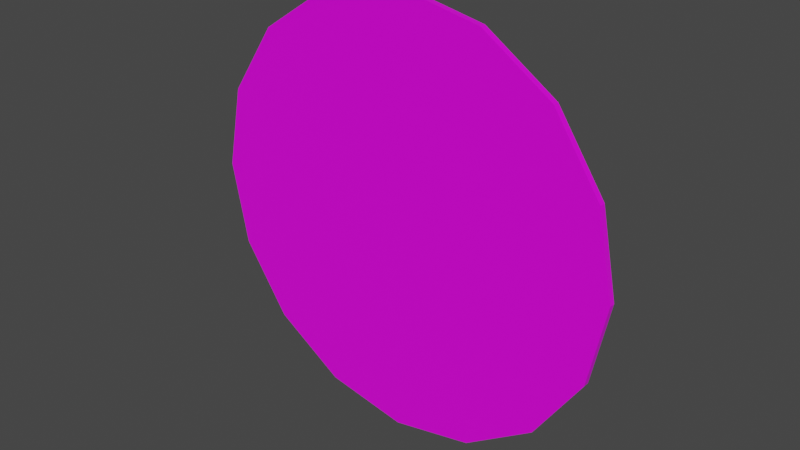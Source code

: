 # Source: challenge_circle_closed.blend  (saved by Blender 2.82.7; exported with 4.5.12 LTS)
import bpy
from mathutils import Matrix  # noqa: F401  (used for matrix-valued properties, if any)

bpy.ops.wm.read_factory_settings(use_empty=True)
scene = bpy.context.scene
scene.name = 'Scene'

# ---- collections
col_collection = bpy.data.collections.new('Collection'); scene.collection.children.link(col_collection)

# ---- images (referenced by path relative to the original .blend; pixels are not part of the script)
import os
ASSET_DIR = os.environ.get("B2B_ASSET_DIR", "")  # directory of the original .blend (textures are referenced by path, not embedded)
HERE = os.path.dirname(os.path.abspath(__file__))  # packed textures are extracted next to this script under _unpacked/

def load_image(name, relpath, width, height, colorspace="sRGB"):
    """Load a texture the original file referenced (path relative to the .blend, or extracted next to this script)."""
    p = next((c for c in (os.path.join(HERE, relpath), os.path.join(ASSET_DIR, relpath)) if relpath and os.path.exists(c)), "")
    if p:
        img = bpy.data.images.load(p, check_existing=True)
        img.name = name
    else:  # same state as the original file: an image datablock whose file is absent (Cycles renders it pink)
        img = bpy.data.images.new(name, width, height)
        img.source = "FILE"
        img.filepath = "//" + (relpath or name)
    img.colorspace_settings.name = colorspace
    return img
img_mine_wings_circle_png = load_image('mine_wings_circle.png', 'mine_wings_circle.png', 1024, 1024, 'sRGB')

# ---- materials (node trees are filled in below, after node groups)
mat_material = bpy.data.materials.new('Material')
mat_material.alpha_threshold = 0.0
mat_material.use_transparent_shadow = False
mat_material.line_color = (0.0, 0.0, 0.0, 1.0)

# ---- material node trees
mat_material.use_nodes = True; mat_material.node_tree.nodes.clear()
_N = mat_material.node_tree.nodes; _L = mat_material.node_tree.links
n0 = _N.new('ShaderNodeOutputMaterial'); n0.name = 'Material Output'; n0.location = (300, 300)
n1 = _N.new('ShaderNodeTexImage'); n1.name = 'Image Texture'; n1.location = (-289, 244)
n1.image = img_mine_wings_circle_png
n1.interpolation = 'Closest'
n2 = _N.new('ShaderNodeBsdfPrincipled'); n2.name = 'Principled BSDF'; n2.location = (10, 300)
n2.distribution = 'GGX'
n2.subsurface_method = 'BURLEY'
n2.inputs[2].default_value = 0.4
n2.inputs[3].default_value = 1.45
n2.inputs[27].default_value = (0.0, 0.0, 0.0, 1.0)
n2.inputs[28].default_value = 1.0
_L.new(n2.outputs[0], n0.inputs[0])
_L.new(n1.outputs[0], n2.inputs[0])
n0.is_active_output = True

# ---- world
world_world = bpy.data.worlds.new('World'); scene.world = world_world
world_world.use_nodes = True; world_world.node_tree.nodes.clear()
_N = world_world.node_tree.nodes; _L = world_world.node_tree.links
n0 = _N.new('ShaderNodeOutputWorld'); n0.name = 'World Output'; n0.location = (300, 300)
n1 = _N.new('ShaderNodeBackground'); n1.name = 'Background'; n1.location = (10, 300)
n1.inputs[0].default_value = (0.05088, 0.05088, 0.05088, 1.0)
_L.new(n1.outputs[0], n0.inputs[0])
n0.is_active_output = True
world_world.color = (0.05088, 0.05088, 0.05088)
world_world.use_sun_shadow = False
world_world.sun_shadow_jitter_overblur = 0.0

# ---- meshes
me_circle_001 = bpy.data.meshes.new('Circle.001')
me_circle_001.from_pydata([(-5.129e-09, -0.009894, 0.9278), (-0.3538, -0.009894, 0.8574), (-0.6537, -0.009894, 0.657), (-0.8541, -0.009894, 0.3571), (-0.9245, -0.009894, 0.003298), (-0.8541, -0.009894, -0.3505), (-0.6537, -0.009894, -0.6504), (-0.3538, -0.009894, -0.8508), (-1.447e-07, -0.009894, -0.9212), (0.3538, -0.009894, -0.8508), (0.6537, -0.009894, -0.6504), (0.8541, -0.009894, -0.3505), (0.9245, -0.009894, 0.003298), (0.8541, -0.009894, 0.3571), (0.6537, -0.009894, 0.657), (0.3538, -0.009894, 0.8574), (-5.129e-09, 0.0163, 0.9278), (-0.3538, 0.0163, 0.8574), (-0.6537, 0.0163, 0.657), (-0.8541, 0.0163, 0.3571), (-0.9245, 0.0163, 0.003298), (-0.8541, 0.0163, -0.3505), (-0.6537, 0.0163, -0.6504), (-0.3538, 0.0163, -0.8508), (-1.447e-07, 0.0163, -0.9212), (0.3538, 0.0163, -0.8508), (0.6537, 0.0163, -0.6504), (0.8541, 0.0163, -0.3505), (0.9245, 0.0163, 0.003298), (0.8541, 0.0163, 0.3571), (0.6537, 0.0163, 0.657), (0.3538, 0.0163, 0.8574)], [], [(1, 0, 15, 14, 13, 12, 11, 10, 9, 8, 7, 6, 5, 4, 3, 2), (17, 18, 19, 20, 21, 22, 23, 24, 25, 26, 27, 28, 29, 30, 31, 16), (1, 2, 18, 17), (9, 10, 26, 25), (2, 3, 19, 18), (10, 11, 27, 26), (3, 4, 20, 19), (11, 12, 28, 27), (4, 5, 21, 20), (12, 13, 29, 28), (5, 6, 22, 21), (13, 14, 30, 29), (6, 7, 23, 22), (14, 15, 31, 30), (7, 8, 24, 23), (0, 1, 17, 16), (15, 0, 16, 31), (8, 9, 25, 24)])
_uv = me_circle_001.uv_layers.new(name='UVMap')
_uv.uv.foreach_set('vector', [0.5, 1.0, 0.6913, 0.9619, 0.8536, 0.8536, 0.9619, 0.6913, 1.0, 0.5, 0.9619, 0.3087, 0.8536, 0.1464, 0.6913, 0.03806, 0.5, 0.0, 0.3087, 0.03806, 0.1464, 0.1464, 0.03806, 0.3087, 0.0, 0.5, 0.03806, 0.6913, 0.1464, 0.8536, 0.3087, 0.9619, 0.5, 1.0, 0.6913, 0.9619, 0.8536, 0.8536, 0.9619, 0.6913, 1.0, 0.5, 0.9619, 0.3087, 0.8536, 0.1464, 0.6913, 0.03806, 0.5, 0.0, 0.3087, 0.03806, 0.1464, 0.1464, 0.03806, 0.3087, 0.0, 0.5, 0.03806, 0.6913, 0.1464, 0.8536, 0.3087, 0.9619, 0.0, 0.0, 1.0, 0.0, 1.0, 1.0, 0.0, 1.0, 0.0, 0.0, 1.0, 0.0, 1.0, 1.0, 0.0, 1.0, 0.0, 0.0, 1.0, 0.0, 1.0, 1.0, 0.0, 1.0, 0.0, 0.0, 1.0, 0.0, 1.0, 1.0, 0.0, 1.0, 0.0, 0.0, 1.0, 0.0, 1.0, 1.0, 0.0, 1.0, 0.0, 0.0, 1.0, 0.0, 1.0, 1.0, 0.0, 1.0, 0.0, 0.0, 1.0, 0.0, 1.0, 1.0, 0.0, 1.0, 0.0, 0.0, 1.0, 0.0, 1.0, 1.0, 0.0, 1.0, 0.0, 0.0, 1.0, 0.0, 1.0, 1.0, 0.0, 1.0, 0.0, 0.0, 1.0, 0.0, 1.0, 1.0, 0.0, 1.0, 0.0, 0.0, 1.0, 0.0, 1.0, 1.0, 0.0, 1.0, 0.0, 0.0, 1.0, 0.0, 1.0, 1.0, 0.0, 1.0, 0.0, 0.0, 1.0, 0.0, 1.0, 1.0, 0.0, 1.0, 0.0, 0.0, 1.0, 0.0, 1.0, 1.0, 0.0, 1.0, 0.0, 0.0, 1.0, 0.0, 1.0, 1.0, 0.0, 1.0, 0.0, 0.0, 1.0, 0.0, 1.0, 1.0, 0.0, 1.0])
me_circle_001.materials.append(mat_material)
me_circle_001.use_remesh_fix_poles = True
me_circle_001.use_remesh_preserve_attributes = False
me_circle_001.use_mirror_vertex_groups = False
me_circle_001.update()

# ---- objects
ob_circle_001 = bpy.data.objects.new('Circle.001', me_circle_001)

# ---- transforms, parenting, visibility, modifiers, constraints
ob_circle_001.location = (0.0, 0.0, 0.0)
ob_circle_001.lineart.crease_threshold = 0.0

# ---- collection membership
col_collection.objects.link(ob_circle_001)

# ---- scene / render settings (as saved in the file)
scene.frame_start = 1; scene.frame_end = 250; scene.frame_set(1)
scene.render.engine = 'BLENDER_EEVEE_NEXT'
scene.cycles.use_denoising = False
scene.cycles.samples = 128
scene.cycles.sampling_pattern = 'TABULATED_SOBOL'
scene.cycles.use_adaptive_sampling = False
scene.cycles.use_light_tree = False
scene.view_settings.view_transform = 'Filmic'
bpy.context.view_layer.update()

# ---- added for rendering (the .blend has no active camera and no usable light): camera, sun
cam_auto = bpy.data.cameras.new('AutoCamera')
cam_auto.lens = 50.0
cam_auto.sensor_width = 36.0
cam_auto.clip_end = 1000.0
ob_auto_camera = bpy.data.objects.new('AutoCamera', cam_auto)
scene.collection.objects.link(ob_auto_camera)
ob_auto_camera.location = (2.41944, -2.90013, 1.93885)
ob_auto_camera.rotation_euler = (1.09748, -7.21219e-08, 0.694738)
scene.camera = ob_auto_camera
light_auto_sun = bpy.data.lights.new('AutoSun', 'SUN')
light_auto_sun.energy = 3.0
light_auto_sun.angle = 0.0523599
ob_auto_sun = bpy.data.objects.new('AutoSun', light_auto_sun)
scene.collection.objects.link(ob_auto_sun)
ob_auto_sun.rotation_euler = (0.872665, 0.174533, 0.523599)
bpy.context.view_layer.update()
